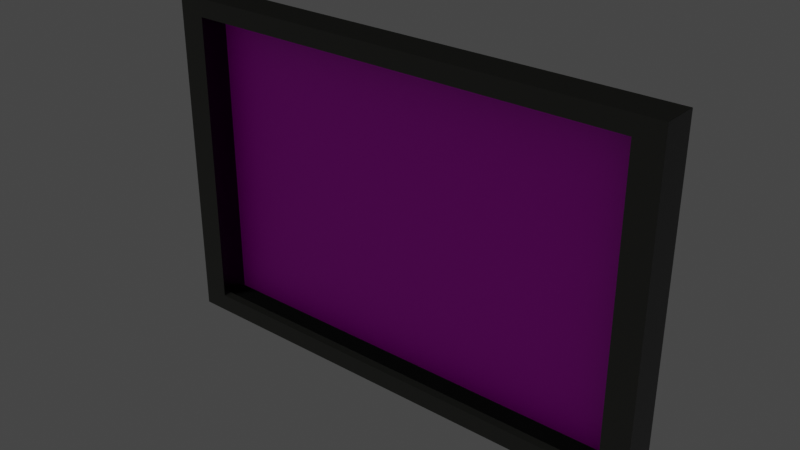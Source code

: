 # Source: directory.blend  (saved by Blender 2.93.20; exported with 4.5.12 LTS)
import bpy
from mathutils import Matrix  # noqa: F401  (used for matrix-valued properties, if any)

bpy.ops.wm.read_factory_settings(use_empty=True)
scene = bpy.context.scene
scene.name = 'Scene'

# ---- collections
col_collection = bpy.data.collections.new('Collection'); scene.collection.children.link(col_collection)

# ---- images (referenced by path relative to the original .blend; pixels are not part of the script)
import os
ASSET_DIR = os.environ.get("B2B_ASSET_DIR", "")  # directory of the original .blend (textures are referenced by path, not embedded)
HERE = os.path.dirname(os.path.abspath(__file__))  # packed textures are extracted next to this script under _unpacked/

def load_image(name, relpath, width, height, colorspace="sRGB"):
    """Load a texture the original file referenced (path relative to the .blend, or extracted next to this script)."""
    p = next((c for c in (os.path.join(HERE, relpath), os.path.join(ASSET_DIR, relpath)) if relpath and os.path.exists(c)), "")
    if p:
        img = bpy.data.images.load(p, check_existing=True)
        img.name = name
    else:  # same state as the original file: an image datablock whose file is absent (Cycles renders it pink)
        img = bpy.data.images.new(name, width, height)
        img.source = "FILE"
        img.filepath = "//" + (relpath or name)
    img.colorspace_settings.name = colorspace
    return img
img_walnut_d_png_001 = load_image('Walnut_D.png.001', 'Walnut_D.png', 1024, 1024, 'sRGB')
img_walnut_r_png_001 = load_image('Walnut_R.png.001', 'Walnut_R.png', 1024, 1024, 'Non-Color')
img_walnut_bump_png_001 = load_image('Walnut_Bump.png.001', 'Walnut_Bump.png', 1024, 1024, 'Non-Color')
img_walnut_n_png_001 = load_image('Walnut_N.png.001', 'Walnut_N.png', 1024, 1024, 'Non-Color')
img_bailey_jpg = load_image('Bailey.jpg', 'Bailey.jpg', 1024, 1024, 'sRGB')

# ---- materials (node trees are filled in below, after node groups)
mat_black_painted_wood = bpy.data.materials.new('Black Painted Wood')
mat_black_painted_wood.alpha_threshold = 0.0
mat_black_painted_wood.use_transparent_shadow = False
mat_black_painted_wood.line_color = (0.0, 0.0, 0.0, 1.0)
mat_text = bpy.data.materials.new('Text')
mat_text.use_transparent_shadow = False
mat_architectural_glass = bpy.data.materials.new('Architectural Glass')
mat_architectural_glass.surface_render_method = 'BLENDED'
mat_architectural_glass.blend_method = 'BLEND'
mat_architectural_glass.use_transparent_shadow = False
mat_architectural_glass.diffuse_color = (0.9574, 0.9574, 1.0, 0.49)

# ---- material node trees
mat_black_painted_wood.use_nodes = True; mat_black_painted_wood.node_tree.nodes.clear()
_N = mat_black_painted_wood.node_tree.nodes; _L = mat_black_painted_wood.node_tree.links
n0 = _N.new('ShaderNodeTexImage'); n0.name = 'Image Texture'; n0.location = (-1160, 220)
n0.image = img_walnut_d_png_001
n1 = _N.new('ShaderNodeTexImage'); n1.name = 'Image Texture.002'; n1.location = (-1160, -40)
n1.image = img_walnut_r_png_001
n2 = _N.new('ShaderNodeTexImage'); n2.name = 'Image Texture.003'; n2.location = (-1160, -300)
n2.image = img_walnut_bump_png_001
n3 = _N.new('ShaderNodeTexCoord'); n3.name = 'Texture Coordinate'; n3.location = (-1780, -180)
n4 = _N.new('ShaderNodeTexImage'); n4.name = 'Image Texture.001'; n4.location = (-1160, -560)
n4.image = img_walnut_n_png_001
n5 = _N.new('ShaderNodeMapping'); n5.name = 'Mapping'; n5.location = (-1620, -180)
n5.width = 240
n6 = _N.new('ShaderNodeRGBCurve'); n6.name = 'RGB Curves'; n6.location = (-860, 280)
_c = n6.mapping.curves[3]
while len(_c.points) > 2: _c.points.remove(_c.points[-1])
_c.points[0].location = (0.0, 0.0); _c.points[0].handle_type = 'AUTO'
_c.points[1].location = (0.34545, 0.24375); _c.points[1].handle_type = 'AUTO'
_p = _c.points.new(0.77727, 0.64375); _p.handle_type = 'AUTO'
_p = _c.points.new(1.0, 1.0); _p.handle_type = 'AUTO'
n6.mapping.update()
n7 = _N.new('ShaderNodeNormalMap'); n7.name = 'Normal Map'; n7.location = (-700, -600)
n8 = _N.new('ShaderNodeBump'); n8.name = 'Bump'; n8.location = (-500, -440)
n8.inputs[0].default_value = 0.1
n8.inputs[1].default_value = 1.0
n8.inputs[2].default_value = 1.0
n9 = _N.new('ShaderNodeOutputMaterial'); n9.name = 'Material Output'; n9.location = (360, 20)
n10 = _N.new('ShaderNodeBsdfPrincipled'); n10.name = 'Principled BSDF'; n10.location = (20, 20)
n10.distribution = 'GGX'
n10.subsurface_method = 'BURLEY'
n10.inputs[3].default_value = 1.45
n10.inputs[20].default_value = 0.2
n10.inputs[27].default_value = (0.0, 0.0, 0.0, 1.0)
n10.inputs[28].default_value = 1.0
n11 = _N.new('ShaderNodeMix'); n11.name = 'Mix'; n11.location = (-480, 260)
n11.data_type = 'RGBA'
n11.inputs[0].default_value = 1.0
n11.inputs[7].default_value = (0.007447, 0.007563, 0.006403, 1.0)
n12 = _N.new('ShaderNodeValToRGB'); n12.name = 'ColorRamp'; n12.location = (-840, -300)
while len(n12.color_ramp.elements) > 1: n12.color_ramp.elements.remove(n12.color_ramp.elements[-1])
n12.color_ramp.elements[0].position = 0.0; n12.color_ramp.elements[0].color = (0.5, 0.5, 0.5, 1.0)
_e = n12.color_ramp.elements.new(0.99); _e.color = (1.0, 1.0, 1.0, 1.0)
_L.new(n8.outputs[0], n10.inputs[5])
_L.new(n3.outputs[2], n5.inputs[0])
_L.new(n0.outputs[0], n6.inputs[1])
_L.new(n4.outputs[0], n7.inputs[1])
_L.new(n5.outputs[0], n0.inputs[0])
_L.new(n5.outputs[0], n1.inputs[0])
_L.new(n5.outputs[0], n2.inputs[0])
_L.new(n5.outputs[0], n4.inputs[0])
_L.new(n2.outputs[0], n12.inputs[0])
_L.new(n1.outputs[0], n10.inputs[2])
_L.new(n12.outputs[0], n8.inputs[3])
_L.new(n7.outputs[0], n8.inputs[4])
_L.new(n10.outputs[0], n9.inputs[0])
_L.new(n6.outputs[0], n11.inputs[6])
_L.new(n11.outputs[2], n10.inputs[0])
n9.is_active_output = True
mat_text.use_nodes = True; mat_text.node_tree.nodes.clear()
_N = mat_text.node_tree.nodes; _L = mat_text.node_tree.links
n0 = _N.new('ShaderNodeBsdfPrincipled'); n0.name = 'Principled BSDF'; n0.location = (10, 300)
n0.distribution = 'GGX'
n0.subsurface_method = 'BURLEY'
n0.inputs[3].default_value = 1.45
n0.inputs[27].default_value = (0.0, 0.0, 0.0, 1.0)
n0.inputs[28].default_value = 1.0
n1 = _N.new('ShaderNodeOutputMaterial'); n1.name = 'Material Output'; n1.location = (300, 300)
n2 = _N.new('ShaderNodeTexImage'); n2.name = 'Image Texture'; n2.location = (-190, 270)
n2.image = img_bailey_jpg
_L.new(n0.outputs[0], n1.inputs[0])
_L.new(n2.outputs[0], n0.inputs[0])
n1.is_active_output = True
mat_architectural_glass.use_nodes = True; mat_architectural_glass.node_tree.nodes.clear()
_N = mat_architectural_glass.node_tree.nodes; _L = mat_architectural_glass.node_tree.links
n0 = _N.new('ShaderNodeMath'); n0.name = 'Math'; n0.location = (363, 360)
n0.inputs[2].default_value = 0.0
n1 = _N.new('ShaderNodeLightPath'); n1.name = 'Light Path'; n1.location = (14, 233)
n2 = _N.new('ShaderNodeBsdfTransparent'); n2.name = 'Transparent BSDF'; n2.location = (484, -285)
n3 = _N.new('ShaderNodeMath'); n3.name = 'Math.001'; n3.location = (569, 296)
n3.inputs[2].default_value = 0.0
n4 = _N.new('ShaderNodeOutputMaterial'); n4.name = 'Material Output'; n4.location = (1230, 189)
n5 = _N.new('ShaderNodeFresnel'); n5.name = 'Fresnel'; n5.location = (409, 90)
n5.inputs[0].default_value = 40.0
n6 = _N.new('ShaderNodeMixShader'); n6.name = 'Mix Shader.001'; n6.location = (1023, -3)
n7 = _N.new('ShaderNodeMixShader'); n7.name = 'Mix Shader'; n7.location = (747, -27)
n8 = _N.new('ShaderNodeBsdfAnisotropic'); n8.name = 'Glossy BSDF'; n8.location = (339, -107)
n8.distribution = 'GGX'
n8.inputs[1].default_value = 0.0
_L.new(n2.outputs[0], n7.inputs[2])
_L.new(n1.outputs[1], n0.inputs[0])
_L.new(n1.outputs[2], n0.inputs[1])
_L.new(n0.outputs[0], n3.inputs[0])
_L.new(n1.outputs[3], n3.inputs[1])
_L.new(n2.outputs[0], n6.inputs[2])
_L.new(n7.outputs[0], n6.inputs[1])
_L.new(n3.outputs[0], n6.inputs[0])
_L.new(n5.outputs[0], n7.inputs[0])
_L.new(n6.outputs[0], n4.inputs[0])
_L.new(n8.outputs[0], n7.inputs[1])
n4.is_active_output = True

# ---- world
world_world = bpy.data.worlds.new('World'); scene.world = world_world
world_world.use_nodes = True; world_world.node_tree.nodes.clear()
_N = world_world.node_tree.nodes; _L = world_world.node_tree.links
n0 = _N.new('ShaderNodeOutputWorld'); n0.name = 'World Output'; n0.location = (300, 300)
n1 = _N.new('ShaderNodeBackground'); n1.name = 'Background'; n1.location = (10, 300)
n1.inputs[0].default_value = (0.05088, 0.05088, 0.05088, 1.0)
_L.new(n1.outputs[0], n0.inputs[0])
n0.is_active_output = True
world_world.color = (0.05088, 0.05088, 0.05088)
world_world.use_sun_shadow = False
world_world.sun_shadow_jitter_overblur = 0.0

# ---- meshes
me_cube = bpy.data.meshes.new('Cube')
me_cube.from_pydata([(1.0, 1.0, 1.0), (1.0, 1.0, -1.0), (0.8941, -1.0, 0.8941), (0.8941, -1.0, -0.8941), (-1.0, 1.0, 1.0), (-1.0, 1.0, -1.0), (-0.8941, -1.0, 0.8941), (-0.8941, -1.0, -0.8941), (-1.0, -1.0, -1.0), (-1.0, -1.0, 1.0), (1.0, -1.0, 1.0), (1.0, -1.0, -1.0), (-0.8941, -0.52, -0.8941), (-0.8941, -0.52, 0.8941), (0.8941, -0.52, 0.8941), (0.8941, -0.52, -0.8941), (-0.8941, 0.6049, -0.8941), (-0.8941, 0.6049, 0.8941), (0.8941, 0.6049, 0.8941), (0.8941, 0.6049, -0.8941)], [], [(0, 4, 9, 10), (2, 6, 13, 14), (8, 9, 4, 5), (5, 1, 11, 8), (1, 0, 10, 11), (5, 4, 0, 1), (7, 6, 9, 8), (2, 3, 11, 10), (6, 2, 10, 9), (3, 7, 8, 11), (13, 12, 16, 17), (6, 7, 12, 13), (7, 3, 15, 12), (3, 2, 14, 15), (19, 18, 17, 16), (12, 15, 19, 16), (15, 14, 18, 19), (14, 13, 17, 18), (15, 12, 13, 14)])
me_cube.polygons.foreach_set('material_index', [0, 0, 0, 0, 0, 1, 0, 0, 0, 0, 0, 0, 0, 0, 1, 0, 0, 0, 2])
_uv = me_cube.uv_layers.new(name='UVMap')
_uv.uv.foreach_set('vector', [0.625, 0.5, 0.875, 0.5, 0.875, 0.75, 0.625, 0.75, 0.6118, 0.7632, 0.6118, 0.9868, 0.6118, 0.9868, 0.6118, 0.7632, 0.375, 0.0, 0.625, 0.0, 0.625, 0.25, 0.375, 0.25, 0.125, 0.5, 0.375, 0.5, 0.375, 0.75, 0.125, 0.75, 0.375, 0.5, 0.625, 0.5, 0.625, 0.75, 0.375, 0.75, 0.375, 0.25, 0.625, 0.25, 0.625, 0.5, 0.375, 0.5, 0.3882, 0.9868, 0.6118, 0.9868, 0.625, 1.0, 0.375, 1.0, 0.6118, 0.7632, 0.3882, 0.7632, 0.375, 0.75, 0.625, 0.75, 0.6118, 0.9868, 0.6118, 0.7632, 0.625, 0.75, 0.625, 1.0, 0.3882, 0.7632, 0.3882, 0.9868, 0.375, 1.0, 0.375, 0.75, 0.6118, 0.9868, 0.3882, 0.9868, 0.3882, 0.9868, 0.6118, 0.9868, 0.6118, 0.9868, 0.3882, 0.9868, 0.3882, 0.9868, 0.6118, 0.9868, 0.3882, 0.9868, 0.3882, 0.7632, 0.3882, 0.7632, 0.3882, 0.9868, 0.3882, 0.7632, 0.6118, 0.7632, 0.6118, 0.7632, 0.3882, 0.7632, 0.3882, 0.7632, 0.6118, 0.7632, 0.6118, 0.9868, 0.3882, 0.9868, 0.3882, 0.9868, 0.3882, 0.7632, 0.3882, 0.7632, 0.3882, 0.9868, 0.3882, 0.7632, 0.6118, 0.7632, 0.6118, 0.7632, 0.3882, 0.7632, 0.6118, 0.7632, 0.6118, 0.9868, 0.6118, 0.9868, 0.6118, 0.7632, 0.0, 0.0, 0.0, 0.0, 0.0, 0.0, 0.0, 0.0])
_uv = me_cube.uv_layers.new(name='automap')
_uv.uv.foreach_set('vector', [1.369, 1.668, -0.3686, 1.668, -0.3686, -0.06863, 1.369, -0.06863, 1.277, -0.06863, -0.2766, -0.06863, -0.2766, 0.3483, 1.277, 0.3483, -0.06863, -0.3686, -0.06863, 1.369, 1.668, 1.369, 1.668, -0.3686, -0.3686, 1.668, 1.369, 1.668, 1.369, -0.06863, -0.3686, -0.06863, 1.668, -0.3686, 1.668, 1.369, -0.06863, 1.369, -0.06863, -0.3686, -0.3686, -0.3686, -0.3686, 1.369, 1.369, 1.369, 1.369, -0.3686, -0.2766, -0.2766, -0.2766, 1.277, -0.3686, 1.369, -0.3686, -0.3686, 1.277, 1.277, 1.277, -0.2766, 1.369, -0.3686, 1.369, 1.369, -0.2766, 1.277, 1.277, 1.277, 1.369, 1.369, -0.3686, 1.369, 1.277, -0.2766, -0.2766, -0.2766, -0.3686, -0.3686, 1.369, -0.3686, 0.3483, 1.277, 0.3483, -0.2766, 1.325, -0.2766, 1.325, 1.277, -0.06863, 1.277, -0.06863, -0.2766, 0.3483, -0.2766, 0.3483, 1.277, -0.2766, -0.06863, 1.277, -0.06863, 1.277, 0.3483, -0.2766, 0.3483, -0.06863, -0.2766, -0.06863, 1.277, 0.3483, 1.277, 0.3483, -0.2766, 0.9626, -0.07399, 0.9626, 0.9196, -0.03102, 0.9196, -0.03102, -0.07399, -0.2766, 0.3483, 1.277, 0.3483, 1.277, 1.325, -0.2766, 1.325, 0.3483, -0.2766, 0.3483, 1.277, 1.325, 1.277, 1.325, -0.2766, 1.277, 0.3483, -0.2766, 0.3483, -0.2766, 1.325, 1.277, 1.325, 2.053, -1.053, -1.053, -1.053, -1.053, 2.053, 2.053, 2.053])
_uv.active_render = True
me_cube.materials.append(mat_black_painted_wood)
me_cube.materials.append(mat_text)
me_cube.materials.append(mat_architectural_glass)
me_cube.use_remesh_preserve_volume = False
me_cube.use_remesh_preserve_attributes = False
me_cube.use_mirror_vertex_groups = False
me_cube.auto_texspace = False
me_cube.update()

# ---- objects
ob_cube = bpy.data.objects.new('Cube', me_cube)

# ---- transforms, parenting, visibility, modifiers, constraints
ob_cube.location = (0.0, 0.0, 0.0)
ob_cube.scale = (3.0, 0.2113, 2.0)
ob_cube.lock_rotations_4d = False
ob_cube.empty_display_type = 'ARROWS'
ob_cube.lineart.crease_threshold = 0.0

# ---- collection membership
col_collection.objects.link(ob_cube)

# ---- scene / render settings (as saved in the file)
scene.frame_start = 1; scene.frame_end = 250; scene.frame_set(1)
scene.render.engine = 'BLENDER_EEVEE_NEXT'
scene.cycles.use_denoising = False
scene.cycles.samples = 128
scene.cycles.sampling_pattern = 'TABULATED_SOBOL'
scene.cycles.use_adaptive_sampling = False
scene.cycles.use_light_tree = False
scene.view_settings.view_transform = 'Filmic'
bpy.context.view_layer.update()

# ---- added for rendering (the .blend has no active camera and no usable light): camera, sun
cam_auto = bpy.data.cameras.new('AutoCamera')
cam_auto.lens = 50.0
cam_auto.sensor_width = 36.0
cam_auto.clip_end = 1000.0
ob_auto_camera = bpy.data.objects.new('AutoCamera', cam_auto)
scene.collection.objects.link(ob_auto_camera)
ob_auto_camera.location = (6.68334, -8.02001, 5.34667)
ob_auto_camera.rotation_euler = (1.09748, -7.21219e-08, 0.694738)
scene.camera = ob_auto_camera
light_auto_sun = bpy.data.lights.new('AutoSun', 'SUN')
light_auto_sun.energy = 3.0
light_auto_sun.angle = 0.0523599
ob_auto_sun = bpy.data.objects.new('AutoSun', light_auto_sun)
scene.collection.objects.link(ob_auto_sun)
ob_auto_sun.rotation_euler = (0.872665, 0.174533, 0.523599)
bpy.context.view_layer.update()
